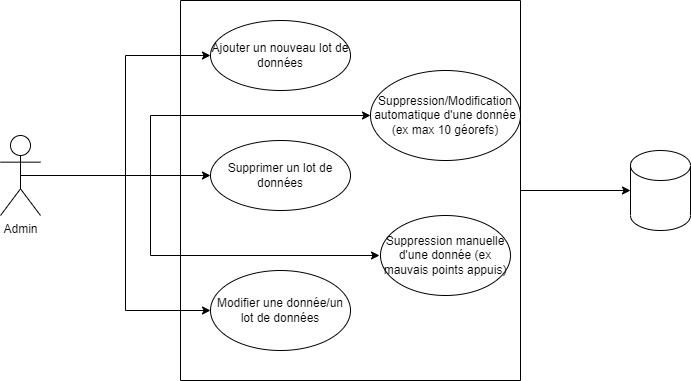

The diagram above was exported from draw.io. Its source (the exported page's mxGraphModel, read from the mxfile embedded in the PNG):
<mxGraphModel dx="1038" dy="489" grid="1" gridSize="10" guides="1" tooltips="1" connect="1" arrows="1" fold="1" page="1" pageScale="1" pageWidth="827" pageHeight="1169" math="0" shadow="0">
  <root>
    <mxCell id="NtMwJGZNI9kBTziops5v-0" />
    <mxCell id="NtMwJGZNI9kBTziops5v-1" parent="NtMwJGZNI9kBTziops5v-0" />
    <mxCell id="NtMwJGZNI9kBTziops5v-7" style="edgeStyle=orthogonalEdgeStyle;rounded=0;orthogonalLoop=1;jettySize=auto;html=1;exitX=0.5;exitY=0.5;exitDx=0;exitDy=0;exitPerimeter=0;entryX=0;entryY=0.5;entryDx=0;entryDy=0;" parent="NtMwJGZNI9kBTziops5v-1" source="NtMwJGZNI9kBTziops5v-2" target="NtMwJGZNI9kBTziops5v-4" edge="1">
      <mxGeometry relative="1" as="geometry" />
    </mxCell>
    <mxCell id="NtMwJGZNI9kBTziops5v-9" style="edgeStyle=orthogonalEdgeStyle;rounded=0;orthogonalLoop=1;jettySize=auto;html=1;exitX=0.5;exitY=0.5;exitDx=0;exitDy=0;exitPerimeter=0;" parent="NtMwJGZNI9kBTziops5v-1" source="NtMwJGZNI9kBTziops5v-2" target="NtMwJGZNI9kBTziops5v-5" edge="1">
      <mxGeometry relative="1" as="geometry" />
    </mxCell>
    <mxCell id="NtMwJGZNI9kBTziops5v-10" style="edgeStyle=orthogonalEdgeStyle;rounded=0;orthogonalLoop=1;jettySize=auto;html=1;exitX=0.5;exitY=0.5;exitDx=0;exitDy=0;exitPerimeter=0;entryX=0;entryY=0.5;entryDx=0;entryDy=0;" parent="NtMwJGZNI9kBTziops5v-1" source="NtMwJGZNI9kBTziops5v-2" target="NtMwJGZNI9kBTziops5v-6" edge="1">
      <mxGeometry relative="1" as="geometry" />
    </mxCell>
    <mxCell id="NtMwJGZNI9kBTziops5v-11" style="edgeStyle=orthogonalEdgeStyle;rounded=0;orthogonalLoop=1;jettySize=auto;html=1;exitX=0.5;exitY=0.5;exitDx=0;exitDy=0;exitPerimeter=0;entryX=0;entryY=0.5;entryDx=0;entryDy=0;" parent="NtMwJGZNI9kBTziops5v-1" edge="1">
      <mxGeometry relative="1" as="geometry">
        <mxPoint x="154" y="505" as="sourcePoint" />
        <mxPoint x="469" y="585" as="targetPoint" />
        <Array as="points">
          <mxPoint x="240" y="505" />
          <mxPoint x="240" y="585" />
        </Array>
      </mxGeometry>
    </mxCell>
    <mxCell id="NtMwJGZNI9kBTziops5v-2" value="Admin" style="shape=umlActor;verticalLabelPosition=bottom;verticalAlign=top;html=1;outlineConnect=0;" parent="NtMwJGZNI9kBTziops5v-1" vertex="1">
      <mxGeometry x="90" y="465" width="40" height="80" as="geometry" />
    </mxCell>
    <mxCell id="NtMwJGZNI9kBTziops5v-13" style="edgeStyle=orthogonalEdgeStyle;rounded=0;orthogonalLoop=1;jettySize=auto;html=1;" parent="NtMwJGZNI9kBTziops5v-1" source="NtMwJGZNI9kBTziops5v-3" edge="1">
      <mxGeometry relative="1" as="geometry">
        <mxPoint x="720" y="520" as="targetPoint" />
      </mxGeometry>
    </mxCell>
    <mxCell id="NtMwJGZNI9kBTziops5v-3" value="" style="swimlane;startSize=0;" parent="NtMwJGZNI9kBTziops5v-1" vertex="1">
      <mxGeometry x="270" y="330" width="340" height="380" as="geometry" />
    </mxCell>
    <mxCell id="NtMwJGZNI9kBTziops5v-4" value="Ajouter un nouveau lot de données" style="ellipse;whiteSpace=wrap;html=1;" parent="NtMwJGZNI9kBTziops5v-3" vertex="1">
      <mxGeometry x="30" y="20" width="140" height="70" as="geometry" />
    </mxCell>
    <mxCell id="NtMwJGZNI9kBTziops5v-5" value="Supprimer un lot de données" style="ellipse;whiteSpace=wrap;html=1;" parent="NtMwJGZNI9kBTziops5v-3" vertex="1">
      <mxGeometry x="30" y="140" width="140" height="70" as="geometry" />
    </mxCell>
    <mxCell id="NtMwJGZNI9kBTziops5v-6" value="Modifier une donnée/un lot de données" style="ellipse;whiteSpace=wrap;html=1;" parent="NtMwJGZNI9kBTziops5v-3" vertex="1">
      <mxGeometry x="30" y="270" width="140" height="80" as="geometry" />
    </mxCell>
    <mxCell id="-tPpXX9dtGCUbmBMBX1m-0" value="Suppression manuelle d'une donnée (ex mauvais points appuis)" style="ellipse;whiteSpace=wrap;html=1;" parent="NtMwJGZNI9kBTziops5v-3" vertex="1">
      <mxGeometry x="200" y="215" width="130" height="80" as="geometry" />
    </mxCell>
    <mxCell id="-tPpXX9dtGCUbmBMBX1m-1" value="Suppression/Modification automatique d'une donnée (ex max 10 géorefs)" style="ellipse;whiteSpace=wrap;html=1;" parent="NtMwJGZNI9kBTziops5v-3" vertex="1">
      <mxGeometry x="190" y="70" width="150" height="90" as="geometry" />
    </mxCell>
    <mxCell id="NtMwJGZNI9kBTziops5v-12" value="" style="shape=cylinder3;whiteSpace=wrap;html=1;boundedLbl=1;backgroundOutline=1;size=15;" parent="NtMwJGZNI9kBTziops5v-1" vertex="1">
      <mxGeometry x="720" y="480" width="60" height="80" as="geometry" />
    </mxCell>
    <mxCell id="kZvZAe3abonCkbKa65Am-0" style="edgeStyle=orthogonalEdgeStyle;rounded=0;orthogonalLoop=1;jettySize=auto;html=1;exitX=0.5;exitY=0.5;exitDx=0;exitDy=0;exitPerimeter=0;entryX=0;entryY=0.5;entryDx=0;entryDy=0;" edge="1" parent="NtMwJGZNI9kBTziops5v-1" source="NtMwJGZNI9kBTziops5v-2" target="-tPpXX9dtGCUbmBMBX1m-1">
      <mxGeometry relative="1" as="geometry">
        <mxPoint x="164" y="515" as="sourcePoint" />
        <mxPoint x="479" y="595" as="targetPoint" />
        <Array as="points">
          <mxPoint x="240" y="505" />
          <mxPoint x="240" y="445" />
        </Array>
      </mxGeometry>
    </mxCell>
  </root>
</mxGraphModel>